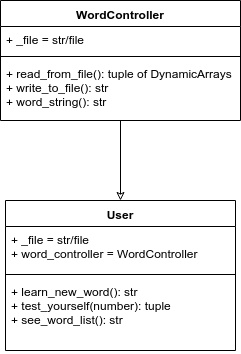

The diagram above was exported from draw.io. Its source (the exported page's mxGraphModel, read from the mxfile embedded in the PNG):
<mxGraphModel dx="415" dy="758" grid="1" gridSize="10" guides="1" tooltips="1" connect="1" arrows="1" fold="1" page="1" pageScale="1" pageWidth="850" pageHeight="1100" math="0" shadow="0">
  <root>
    <mxCell id="0" />
    <mxCell id="1" parent="0" />
    <mxCell id="ydp5-GLWp1iQVL5DvaZo-9" value="" style="edgeStyle=orthogonalEdgeStyle;rounded=0;orthogonalLoop=1;jettySize=auto;html=1;endArrow=classic;endFill=0;" parent="1" source="ydp5-GLWp1iQVL5DvaZo-1" target="ydp5-GLWp1iQVL5DvaZo-5" edge="1">
      <mxGeometry relative="1" as="geometry" />
    </mxCell>
    <mxCell id="ydp5-GLWp1iQVL5DvaZo-1" value="WordController" style="swimlane;fontStyle=1;align=center;verticalAlign=top;childLayout=stackLayout;horizontal=1;startSize=26;horizontalStack=0;resizeParent=1;resizeParentMax=0;resizeLast=0;collapsible=1;marginBottom=0;" parent="1" vertex="1">
      <mxGeometry x="90" y="440" width="240" height="120" as="geometry" />
    </mxCell>
    <mxCell id="ydp5-GLWp1iQVL5DvaZo-2" value="+ _file = str/file" style="text;strokeColor=none;fillColor=none;align=left;verticalAlign=top;spacingLeft=4;spacingRight=4;overflow=hidden;rotatable=0;points=[[0,0.5],[1,0.5]];portConstraint=eastwest;" parent="ydp5-GLWp1iQVL5DvaZo-1" vertex="1">
      <mxGeometry y="26" width="240" height="26" as="geometry" />
    </mxCell>
    <mxCell id="ydp5-GLWp1iQVL5DvaZo-3" value="" style="line;strokeWidth=1;fillColor=none;align=left;verticalAlign=middle;spacingTop=-1;spacingLeft=3;spacingRight=3;rotatable=0;labelPosition=right;points=[];portConstraint=eastwest;" parent="ydp5-GLWp1iQVL5DvaZo-1" vertex="1">
      <mxGeometry y="52" width="240" height="8" as="geometry" />
    </mxCell>
    <mxCell id="ydp5-GLWp1iQVL5DvaZo-4" value="+ read_from_file(): tuple of DynamicArrays&#10;+ write_to_file(): str&#10;+ word_string(): str&#10;" style="text;strokeColor=none;fillColor=none;align=left;verticalAlign=top;spacingLeft=4;spacingRight=4;overflow=hidden;rotatable=0;points=[[0,0.5],[1,0.5]];portConstraint=eastwest;" parent="ydp5-GLWp1iQVL5DvaZo-1" vertex="1">
      <mxGeometry y="60" width="240" height="60" as="geometry" />
    </mxCell>
    <mxCell id="ydp5-GLWp1iQVL5DvaZo-5" value="User" style="swimlane;fontStyle=1;align=center;verticalAlign=top;childLayout=stackLayout;horizontal=1;startSize=26;horizontalStack=0;resizeParent=1;resizeParentMax=0;resizeLast=0;collapsible=1;marginBottom=0;" parent="1" vertex="1">
      <mxGeometry x="95" y="640" width="230" height="150" as="geometry" />
    </mxCell>
    <mxCell id="ydp5-GLWp1iQVL5DvaZo-6" value="+ _file = str/file&#10;+ word_controller = WordController&#10;" style="text;strokeColor=none;fillColor=none;align=left;verticalAlign=top;spacingLeft=4;spacingRight=4;overflow=hidden;rotatable=0;points=[[0,0.5],[1,0.5]];portConstraint=eastwest;" parent="ydp5-GLWp1iQVL5DvaZo-5" vertex="1">
      <mxGeometry y="26" width="230" height="44" as="geometry" />
    </mxCell>
    <mxCell id="ydp5-GLWp1iQVL5DvaZo-7" value="" style="line;strokeWidth=1;fillColor=none;align=left;verticalAlign=middle;spacingTop=-1;spacingLeft=3;spacingRight=3;rotatable=0;labelPosition=right;points=[];portConstraint=eastwest;" parent="ydp5-GLWp1iQVL5DvaZo-5" vertex="1">
      <mxGeometry y="70" width="230" height="8" as="geometry" />
    </mxCell>
    <mxCell id="ydp5-GLWp1iQVL5DvaZo-8" value="+ learn_new_word(): str&#10;+ test_yourself(number): tuple&#10;+ see_word_list(): str&#10;&#10;" style="text;strokeColor=none;fillColor=none;align=left;verticalAlign=top;spacingLeft=4;spacingRight=4;overflow=hidden;rotatable=0;points=[[0,0.5],[1,0.5]];portConstraint=eastwest;" parent="ydp5-GLWp1iQVL5DvaZo-5" vertex="1">
      <mxGeometry y="78" width="230" height="72" as="geometry" />
    </mxCell>
  </root>
</mxGraphModel>